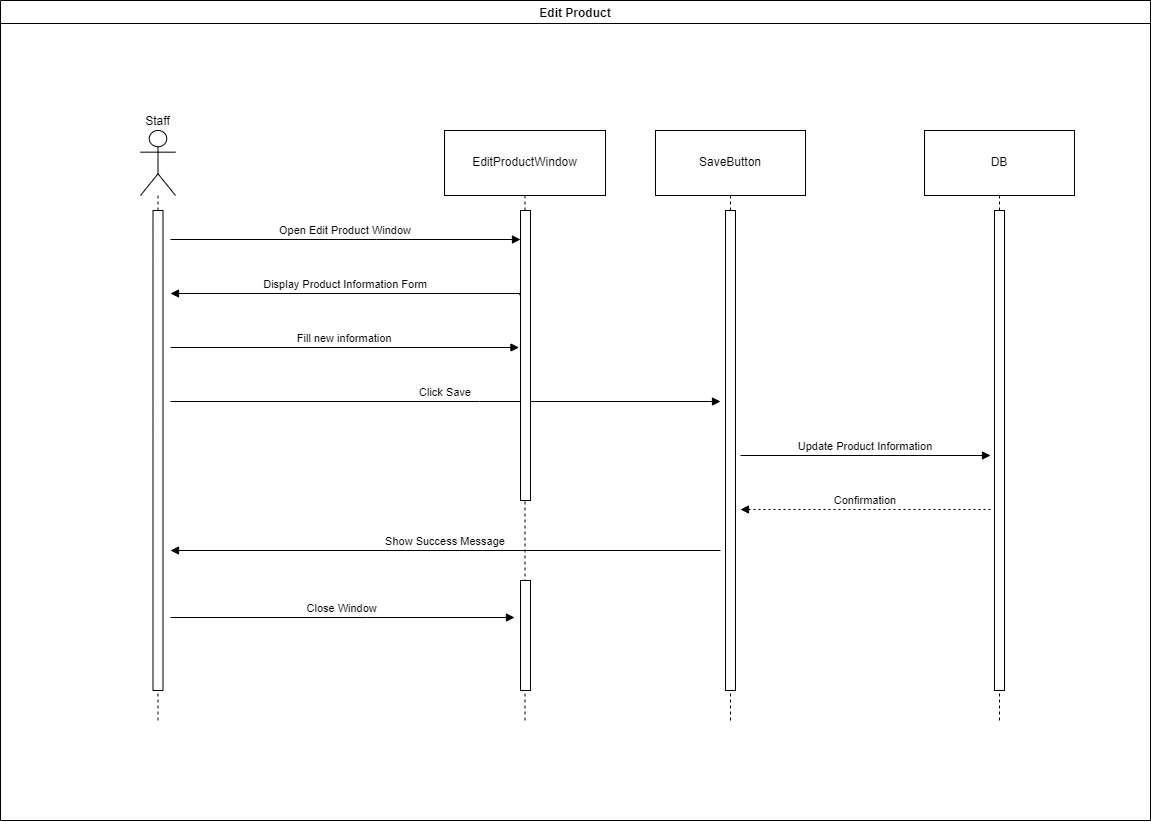

The diagram above was exported from draw.io. Its source (the exported page's mxGraphModel, read from the mxfile embedded in the PNG):
<mxGraphModel dx="63" dy="546" grid="1" gridSize="10" guides="1" tooltips="1" connect="1" arrows="1" fold="1" page="0" pageScale="1" pageWidth="827" pageHeight="1169" math="0" shadow="0">
  <root>
    <mxCell id="0" />
    <mxCell id="1" parent="0" />
    <mxCell id="nEMiyUlJCxofDZz4OvLr-349" value="Edit Product" style="swimlane;" vertex="1" parent="1">
      <mxGeometry x="1120" y="150" width="1150" height="820" as="geometry" />
    </mxCell>
    <mxCell id="nEMiyUlJCxofDZz4OvLr-337" value="Staff" style="shape=umlLifeline;perimeter=lifelinePerimeter;whiteSpace=wrap;container=1;dropTarget=0;collapsible=0;recursiveResize=0;outlineConnect=0;portConstraint=eastwest;newEdgeStyle={&quot;edgeStyle&quot;:&quot;elbowEdgeStyle&quot;,&quot;elbow&quot;:&quot;vertical&quot;,&quot;curved&quot;:0,&quot;rounded&quot;:0};participant=umlActor;verticalAlign=bottom;labelPosition=center;verticalLabelPosition=top;align=center;size=65;" vertex="1" parent="nEMiyUlJCxofDZz4OvLr-349">
      <mxGeometry x="140" y="130" width="35" height="592" as="geometry" />
    </mxCell>
    <mxCell id="nEMiyUlJCxofDZz4OvLr-338" value="EditProductWindow" style="shape=umlLifeline;perimeter=lifelinePerimeter;whiteSpace=wrap;container=1;dropTarget=0;collapsible=0;recursiveResize=0;outlineConnect=0;portConstraint=eastwest;newEdgeStyle={&quot;edgeStyle&quot;:&quot;elbowEdgeStyle&quot;,&quot;elbow&quot;:&quot;vertical&quot;,&quot;curved&quot;:0,&quot;rounded&quot;:0};size=65;" vertex="1" parent="nEMiyUlJCxofDZz4OvLr-349">
      <mxGeometry x="444" y="130" width="161" height="592" as="geometry" />
    </mxCell>
    <mxCell id="nEMiyUlJCxofDZz4OvLr-339" value="SaveButton" style="shape=umlLifeline;perimeter=lifelinePerimeter;whiteSpace=wrap;container=1;dropTarget=0;collapsible=0;recursiveResize=0;outlineConnect=0;portConstraint=eastwest;newEdgeStyle={&quot;edgeStyle&quot;:&quot;elbowEdgeStyle&quot;,&quot;elbow&quot;:&quot;vertical&quot;,&quot;curved&quot;:0,&quot;rounded&quot;:0};size=65;" vertex="1" parent="nEMiyUlJCxofDZz4OvLr-349">
      <mxGeometry x="655" y="130" width="150" height="592" as="geometry" />
    </mxCell>
    <mxCell id="nEMiyUlJCxofDZz4OvLr-340" value="DB" style="shape=umlLifeline;perimeter=lifelinePerimeter;whiteSpace=wrap;container=1;dropTarget=0;collapsible=0;recursiveResize=0;outlineConnect=0;portConstraint=eastwest;newEdgeStyle={&quot;edgeStyle&quot;:&quot;elbowEdgeStyle&quot;,&quot;elbow&quot;:&quot;vertical&quot;,&quot;curved&quot;:0,&quot;rounded&quot;:0};size=65;" vertex="1" parent="nEMiyUlJCxofDZz4OvLr-349">
      <mxGeometry x="924" y="130" width="150" height="592" as="geometry" />
    </mxCell>
    <mxCell id="nEMiyUlJCxofDZz4OvLr-341" value="Open Edit Product Window" style="verticalAlign=bottom;edgeStyle=elbowEdgeStyle;elbow=vertical;curved=0;rounded=0;endArrow=block;entryX=0;entryY=0.1;entryDx=0;entryDy=0;entryPerimeter=0;" edge="1" parent="nEMiyUlJCxofDZz4OvLr-349" target="nEMiyUlJCxofDZz4OvLr-352">
      <mxGeometry relative="1" as="geometry">
        <Array as="points">
          <mxPoint x="376" y="239" />
        </Array>
        <mxPoint x="170" y="239" as="sourcePoint" />
        <mxPoint x="510" y="239" as="targetPoint" />
      </mxGeometry>
    </mxCell>
    <mxCell id="nEMiyUlJCxofDZz4OvLr-342" value="Display Product Information Form" style="verticalAlign=bottom;edgeStyle=elbowEdgeStyle;elbow=vertical;curved=0;rounded=0;endArrow=block;exitX=-0.072;exitY=0.292;exitDx=0;exitDy=0;exitPerimeter=0;" edge="1" parent="nEMiyUlJCxofDZz4OvLr-349" source="nEMiyUlJCxofDZz4OvLr-352">
      <mxGeometry relative="1" as="geometry">
        <Array as="points">
          <mxPoint x="379" y="293" />
        </Array>
        <mxPoint x="510" y="293" as="sourcePoint" />
        <mxPoint x="170" y="293" as="targetPoint" />
      </mxGeometry>
    </mxCell>
    <mxCell id="nEMiyUlJCxofDZz4OvLr-343" value="Fill new information" style="verticalAlign=bottom;edgeStyle=elbowEdgeStyle;elbow=vertical;curved=0;rounded=0;endArrow=block;entryX=-0.154;entryY=0.473;entryDx=0;entryDy=0;entryPerimeter=0;" edge="1" parent="nEMiyUlJCxofDZz4OvLr-349" target="nEMiyUlJCxofDZz4OvLr-352">
      <mxGeometry relative="1" as="geometry">
        <Array as="points">
          <mxPoint x="376" y="347" />
        </Array>
        <mxPoint x="170" y="347" as="sourcePoint" />
        <mxPoint x="500" y="347" as="targetPoint" />
      </mxGeometry>
    </mxCell>
    <mxCell id="nEMiyUlJCxofDZz4OvLr-344" value="Click Save" style="verticalAlign=bottom;edgeStyle=elbowEdgeStyle;elbow=vertical;curved=0;rounded=0;endArrow=block;" edge="1" parent="nEMiyUlJCxofDZz4OvLr-349">
      <mxGeometry relative="1" as="geometry">
        <Array as="points">
          <mxPoint x="479" y="401" />
        </Array>
        <mxPoint x="170" y="401" as="sourcePoint" />
        <mxPoint x="720" y="401" as="targetPoint" />
      </mxGeometry>
    </mxCell>
    <mxCell id="nEMiyUlJCxofDZz4OvLr-345" value="Update Product Information" style="verticalAlign=bottom;edgeStyle=elbowEdgeStyle;elbow=vertical;curved=0;rounded=0;endArrow=block;" edge="1" parent="nEMiyUlJCxofDZz4OvLr-349">
      <mxGeometry relative="1" as="geometry">
        <Array as="points">
          <mxPoint x="873" y="455" />
        </Array>
        <mxPoint x="740" y="455" as="sourcePoint" />
        <mxPoint x="990" y="455" as="targetPoint" />
      </mxGeometry>
    </mxCell>
    <mxCell id="nEMiyUlJCxofDZz4OvLr-346" value="Confirmation" style="verticalAlign=bottom;edgeStyle=elbowEdgeStyle;elbow=vertical;curved=0;rounded=0;dashed=1;dashPattern=2 3;endArrow=block;" edge="1" parent="nEMiyUlJCxofDZz4OvLr-349">
      <mxGeometry relative="1" as="geometry">
        <Array as="points">
          <mxPoint x="876" y="509" />
        </Array>
        <mxPoint x="990" y="509" as="sourcePoint" />
        <mxPoint x="740" y="509" as="targetPoint" />
      </mxGeometry>
    </mxCell>
    <mxCell id="nEMiyUlJCxofDZz4OvLr-347" value="Show Success Message" style="verticalAlign=bottom;edgeStyle=elbowEdgeStyle;elbow=vertical;curved=0;rounded=0;endArrow=block;" edge="1" parent="nEMiyUlJCxofDZz4OvLr-349">
      <mxGeometry relative="1" as="geometry">
        <Array as="points">
          <mxPoint x="482" y="550" />
        </Array>
        <mxPoint x="720" y="550" as="sourcePoint" />
        <mxPoint x="170" y="550" as="targetPoint" />
      </mxGeometry>
    </mxCell>
    <mxCell id="nEMiyUlJCxofDZz4OvLr-348" value="Close Window" style="verticalAlign=bottom;edgeStyle=elbowEdgeStyle;elbow=vertical;curved=0;rounded=0;endArrow=block;" edge="1" parent="nEMiyUlJCxofDZz4OvLr-349">
      <mxGeometry relative="1" as="geometry">
        <Array as="points">
          <mxPoint x="366" y="617" />
        </Array>
        <mxPoint x="170" y="617" as="sourcePoint" />
        <mxPoint x="514" y="617" as="targetPoint" />
      </mxGeometry>
    </mxCell>
    <mxCell id="nEMiyUlJCxofDZz4OvLr-350" value="" style="rounded=0;whiteSpace=wrap;html=1;" vertex="1" parent="nEMiyUlJCxofDZz4OvLr-349">
      <mxGeometry x="152.5" y="210" width="10" height="480" as="geometry" />
    </mxCell>
    <mxCell id="nEMiyUlJCxofDZz4OvLr-352" value="" style="rounded=0;whiteSpace=wrap;html=1;" vertex="1" parent="nEMiyUlJCxofDZz4OvLr-349">
      <mxGeometry x="520" y="210" width="10" height="290" as="geometry" />
    </mxCell>
    <mxCell id="nEMiyUlJCxofDZz4OvLr-353" value="" style="rounded=0;whiteSpace=wrap;html=1;" vertex="1" parent="nEMiyUlJCxofDZz4OvLr-349">
      <mxGeometry x="725" y="210" width="10" height="480" as="geometry" />
    </mxCell>
    <mxCell id="nEMiyUlJCxofDZz4OvLr-354" value="" style="rounded=0;whiteSpace=wrap;html=1;" vertex="1" parent="nEMiyUlJCxofDZz4OvLr-349">
      <mxGeometry x="994" y="210" width="10" height="480" as="geometry" />
    </mxCell>
    <mxCell id="nEMiyUlJCxofDZz4OvLr-355" value="" style="rounded=0;whiteSpace=wrap;html=1;" vertex="1" parent="nEMiyUlJCxofDZz4OvLr-349">
      <mxGeometry x="520" y="580" width="10" height="110" as="geometry" />
    </mxCell>
  </root>
</mxGraphModel>